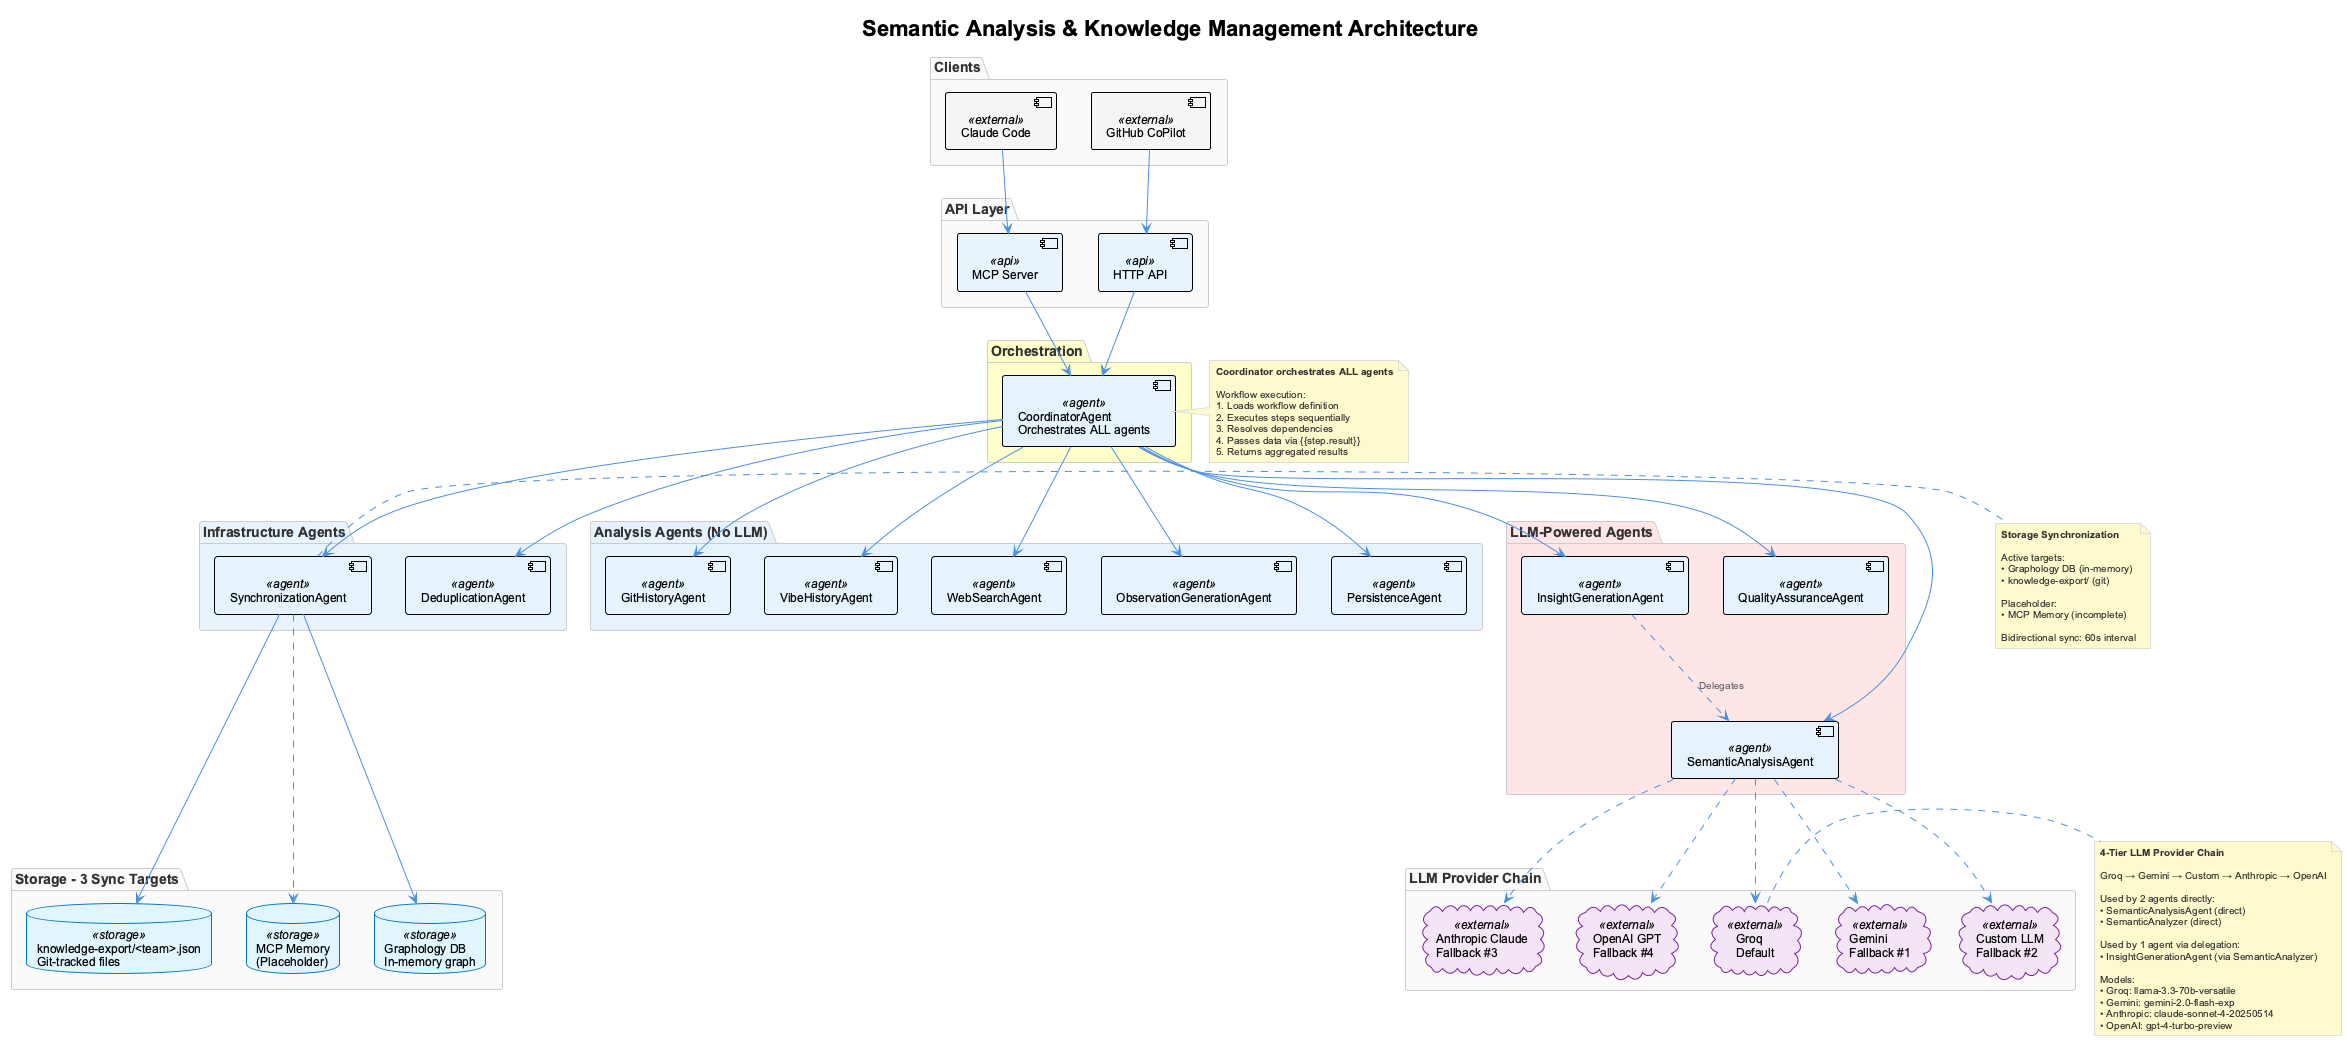

The diagram above was rendered by PlantUML. Its source (embedded in the PNG):
@startuml unified-semantic-architecture
!include _standard-style.puml

title Semantic Analysis & Knowledge Management Architecture

top to bottom direction

package "Clients" {
  [Claude Code] <<external>> as claude
  [GitHub CoPilot] <<external>> as copilot
}

package "API Layer" {
  [MCP Server] <<api>> as mcp
  [HTTP API] <<api>> as http
}

package "Orchestration" #FFFFCC {
  [CoordinatorAgent\nOrchestrates ALL agents] <<agent>> as coord
}

package "Analysis Agents (No LLM)" #E6F3FF {
  [GitHistoryAgent] <<agent>> as git
  [VibeHistoryAgent] <<agent>> as vibe
  [WebSearchAgent] <<agent>> as web
  [ObservationGenerationAgent] <<agent>> as obs
  [PersistenceAgent] <<agent>> as per
}

package "LLM-Powered Agents" #FFE6E6 {
  [SemanticAnalysisAgent] <<agent>> as sem
  [InsightGenerationAgent] <<agent>> as ins
  [QualityAssuranceAgent] <<agent>> as qa
}

package "Infrastructure Agents" #E8F4FD {
  [SynchronizationAgent] <<agent>> as sync
  [DeduplicationAgent] <<agent>> as dedup
}

package "Storage - 3 Sync Targets" {
  database "Graphology DB\nIn-memory graph" <<storage>> as graphdb
  database "knowledge-export/<team>.json\nGit-tracked files" <<storage>> as files
  database "MCP Memory\n(Placeholder)" <<storage>> as mcpmem
}

package "LLM Provider Chain" {
  cloud "Groq\nDefault" <<external>> as groq
  cloud "Gemini\nFallback #1" <<external>> as gemini
  cloud "Custom LLM\nFallback #2" <<external>> as custom
  cloud "Anthropic Claude\nFallback #3" <<external>> as anthropic
  cloud "OpenAI GPT\nFallback #4" <<external>> as openai
}

' Client connections
claude -down-> mcp
copilot -down-> http

' API to coordinator
mcp -down-> coord
http -down-> coord

' Coordinator orchestrates all agents
coord -down-> git
coord -down-> vibe
coord -down-> sem
coord -down-> web
coord -down-> ins
coord -down-> obs
coord -down-> qa
coord -down-> per
coord -down-> sync
coord -down-> dedup

' LLM agents use provider chain
sem ..> groq
sem ..> gemini
sem ..> custom
sem ..> anthropic
sem ..> openai
ins ..> sem : "Delegates"

' Sync agent manages storage
sync -down-> graphdb
sync -down-> files
sync -.-> mcpmem

note right of coord
  **Coordinator orchestrates ALL agents**

  Workflow execution:
  1. Loads workflow definition
  2. Executes steps sequentially
  3. Resolves dependencies
  4. Passes data via {{step.result}}
  5. Returns aggregated results
end note

note right of sync
  **Storage Synchronization**

  Active targets:
  • Graphology DB (in-memory)
  • knowledge-export/ (git)

  Placeholder:
  • MCP Memory (incomplete)

  Bidirectional sync: 60s interval
end note

note right of groq
  **4-Tier LLM Provider Chain**

  Groq → Gemini → Custom → Anthropic → OpenAI

  Used by 2 agents directly:
  • SemanticAnalysisAgent (direct)
  • SemanticAnalyzer (direct)

  Used by 1 agent via delegation:
  • InsightGenerationAgent (via SemanticAnalyzer)

  Models:
  • Groq: llama-3.3-70b-versatile
  • Gemini: gemini-2.0-flash-exp
  • Anthropic: claude-sonnet-4-20250514
  • OpenAI: gpt-4-turbo-preview
end note

@enduml